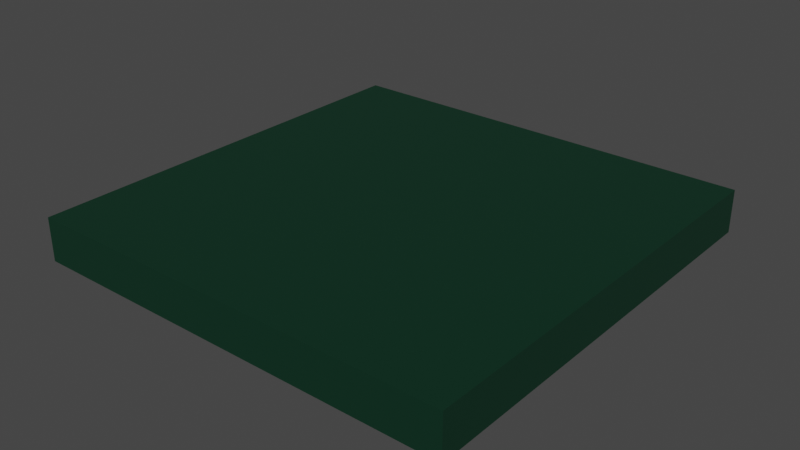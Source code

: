 # Source: paddle.blend  (saved by Blender 3.2.14; exported with 4.5.12 LTS)
import bpy
from mathutils import Matrix  # noqa: F401  (used for matrix-valued properties, if any)

bpy.ops.wm.read_factory_settings(use_empty=True)
scene = bpy.context.scene
scene.name = 'Scene'

# ---- materials (node trees are filled in below, after node groups)
mat_material_001 = bpy.data.materials.new('Material.001')
mat_material_001.use_transparent_shadow = False
mat_material_001.preview_render_type = 'CUBE'

# ---- material node trees
mat_material_001.use_nodes = True; mat_material_001.node_tree.nodes.clear()
_N = mat_material_001.node_tree.nodes; _L = mat_material_001.node_tree.links
n0 = _N.new('ShaderNodeBsdfPrincipled'); n0.name = 'Principled BSDF'; n0.location = (10, 300)
n0.distribution = 'GGX'
n0.subsurface_method = 'RANDOM_WALK_SKIN'
n0.inputs[0].default_value = (0.0, 0.02905, 0.01333, 1.0)
n0.inputs[2].default_value = 0.5833
n0.inputs[3].default_value = 1.45
n0.inputs[27].default_value = (0.0, 0.0, 0.0, 1.0)
n0.inputs[28].default_value = 1.0
n1 = _N.new('ShaderNodeOutputMaterial'); n1.name = 'Material Output'; n1.location = (300, 300)
_L.new(n0.outputs[0], n1.inputs[0])
n1.is_active_output = True

# ---- world
world_world = bpy.data.worlds.new('World'); scene.world = world_world
world_world.use_nodes = True; world_world.node_tree.nodes.clear()
_N = world_world.node_tree.nodes; _L = world_world.node_tree.links
n0 = _N.new('ShaderNodeOutputWorld'); n0.name = 'World Output'; n0.location = (300, 300)
n1 = _N.new('ShaderNodeBackground'); n1.name = 'Background'; n1.location = (10, 300)
n1.inputs[0].default_value = (0.05088, 0.05088, 0.05088, 1.0)
_L.new(n1.outputs[0], n0.inputs[0])
n0.is_active_output = True
world_world.color = (0.05088, 0.05088, 0.05088)
world_world.use_sun_shadow = False
world_world.sun_shadow_jitter_overblur = 0.0

# ---- meshes
me_cube_001 = bpy.data.meshes.new('Cube.001')
me_cube_001.from_pydata([(-1.0, -1.0, 0.0), (-1.0, -1.0, 0.2), (-1.0, 1.0, 0.0), (-1.0, 1.0, 0.2), (1.0, -1.0, 0.0), (1.0, -1.0, 0.2), (1.0, 1.0, 0.0), (1.0, 1.0, 0.2)], [], [(0, 1, 3, 2), (2, 3, 7, 6), (6, 7, 5, 4), (4, 5, 1, 0), (2, 6, 4, 0), (7, 3, 1, 5)])
_uv = me_cube_001.uv_layers.new(name='UVMap')
_uv.uv.foreach_set('vector', [0.375, 0.0, 0.625, 0.0, 0.625, 0.25, 0.375, 0.25, 0.375, 0.25, 0.625, 0.25, 0.625, 0.5, 0.375, 0.5, 0.375, 0.5, 0.625, 0.5, 0.625, 0.75, 0.375, 0.75, 0.375, 0.75, 0.625, 0.75, 0.625, 1.0, 0.375, 1.0, 0.125, 0.5, 0.375, 0.5, 0.375, 0.75, 0.125, 0.75, 0.625, 0.5, 0.875, 0.5, 0.875, 0.75, 0.625, 0.75])
me_cube_001.materials.append(mat_material_001)
me_cube_001.update()

# ---- objects
ob_cube = bpy.data.objects.new('Cube', me_cube_001)

# ---- transforms, parenting, visibility, modifiers, constraints
ob_cube.location = (0.0, 0.0, 0.0)

# ---- collection membership
scene.collection.objects.link(ob_cube)

# ---- scene / render settings (as saved in the file)
scene.frame_start = 1; scene.frame_end = 250; scene.frame_set(1)
scene.render.engine = 'BLENDER_EEVEE_NEXT'
scene.cycles.sampling_pattern = 'TABULATED_SOBOL'
scene.cycles.use_light_tree = False
scene.view_settings.view_transform = 'Filmic'
bpy.context.view_layer.update()

# ---- added for rendering (the .blend has no active camera and no usable light): camera, sun
cam_auto = bpy.data.cameras.new('AutoCamera')
cam_auto.lens = 50.0
cam_auto.sensor_width = 36.0
cam_auto.clip_end = 1000.0
ob_auto_camera = bpy.data.objects.new('AutoCamera', cam_auto)
scene.collection.objects.link(ob_auto_camera)
ob_auto_camera.location = (2.62346, -3.14816, 2.19877)
ob_auto_camera.rotation_euler = (1.09748, -7.21219e-08, 0.694738)
scene.camera = ob_auto_camera
light_auto_sun = bpy.data.lights.new('AutoSun', 'SUN')
light_auto_sun.energy = 3.0
light_auto_sun.angle = 0.0523599
ob_auto_sun = bpy.data.objects.new('AutoSun', light_auto_sun)
scene.collection.objects.link(ob_auto_sun)
ob_auto_sun.rotation_euler = (0.872665, 0.174533, 0.523599)
bpy.context.view_layer.update()
